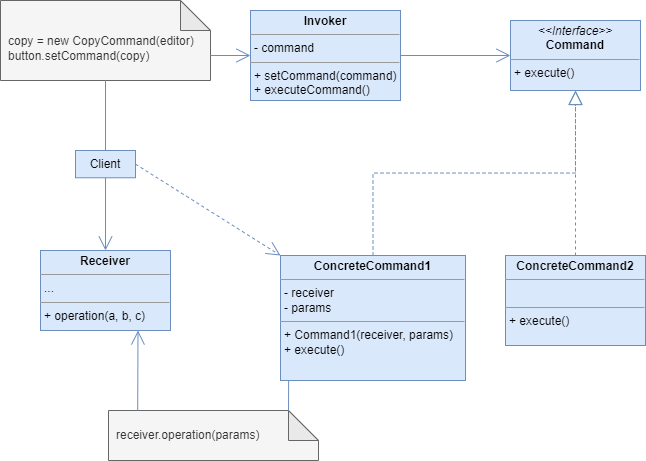

The diagram above was exported from draw.io. Its source (the exported page's mxGraphModel, read from the mxfile embedded in the PNG):
<mxGraphModel dx="814" dy="965" grid="1" gridSize="10" guides="1" tooltips="1" connect="1" arrows="1" fold="1" page="1" pageScale="1" pageWidth="1200" pageHeight="1600" math="0" shadow="0">
  <root>
    <mxCell id="0" />
    <mxCell id="1" parent="0" />
    <mxCell id="w-X-8uLFglT5KBzH4-ro-2" value="Client" style="html=1;whiteSpace=wrap;fillColor=#dae8fc;strokeColor=#6c8ebf;" vertex="1" parent="1">
      <mxGeometry x="125" y="240" width="60" height="27.27" as="geometry" />
    </mxCell>
    <mxCell id="w-X-8uLFglT5KBzH4-ro-4" value="&lt;p style=&quot;margin:0px;margin-top:4px;text-align:center;&quot;&gt;&lt;b&gt;Invoker&lt;/b&gt;&lt;/p&gt;&lt;hr size=&quot;1&quot;&gt;&lt;p style=&quot;margin:0px;margin-left:4px;&quot;&gt;&lt;span style=&quot;background-color: initial;&quot;&gt;- command&lt;br&gt;&lt;/span&gt;&lt;/p&gt;&lt;hr size=&quot;1&quot;&gt;&lt;p style=&quot;margin:0px;margin-left:4px;&quot;&gt;+ setCommand(command)&lt;/p&gt;&lt;p style=&quot;margin:0px;margin-left:4px;&quot;&gt;+ executeCommand()&lt;/p&gt;" style="verticalAlign=top;align=left;overflow=fill;fontSize=12;fontFamily=Helvetica;html=1;whiteSpace=wrap;fillColor=#dae8fc;strokeColor=#6c8ebf;" vertex="1" parent="1">
      <mxGeometry x="300" y="100" width="150" height="90" as="geometry" />
    </mxCell>
    <mxCell id="w-X-8uLFglT5KBzH4-ro-5" value="&lt;p style=&quot;margin:0px;margin-top:4px;text-align:center;&quot;&gt;&lt;b&gt;ConcreteCommand1&lt;/b&gt;&lt;/p&gt;&lt;hr size=&quot;1&quot;&gt;&lt;p style=&quot;margin:0px;margin-left:4px;&quot;&gt;- receiver&lt;/p&gt;&lt;p style=&quot;margin:0px;margin-left:4px;&quot;&gt;- params&lt;/p&gt;&lt;hr size=&quot;1&quot;&gt;&lt;p style=&quot;margin:0px;margin-left:4px;&quot;&gt;+ Command1(receiver, params)&lt;br&gt;&lt;/p&gt;&lt;p style=&quot;margin:0px;margin-left:4px;&quot;&gt;+ execute()&lt;/p&gt;" style="verticalAlign=top;align=left;overflow=fill;fontSize=12;fontFamily=Helvetica;html=1;whiteSpace=wrap;fillColor=#dae8fc;strokeColor=#6c8ebf;" vertex="1" parent="1">
      <mxGeometry x="330" y="345" width="185" height="125" as="geometry" />
    </mxCell>
    <mxCell id="w-X-8uLFglT5KBzH4-ro-10" value="" style="endArrow=block;dashed=1;endFill=0;endSize=12;html=1;rounded=0;entryX=0.5;entryY=1;entryDx=0;entryDy=0;exitX=0.5;exitY=0;exitDx=0;exitDy=0;fillColor=#dae8fc;strokeColor=#6c8ebf;edgeStyle=orthogonalEdgeStyle;" edge="1" parent="1" source="w-X-8uLFglT5KBzH4-ro-5" target="w-X-8uLFglT5KBzH4-ro-12">
      <mxGeometry width="160" relative="1" as="geometry">
        <mxPoint x="390" y="221" as="sourcePoint" />
        <mxPoint x="445" y="251" as="targetPoint" />
      </mxGeometry>
    </mxCell>
    <mxCell id="w-X-8uLFglT5KBzH4-ro-12" value="&lt;p style=&quot;margin:0px;margin-top:4px;text-align:center;&quot;&gt;&lt;i&gt;&amp;lt;&amp;lt;Interface&amp;gt;&amp;gt;&lt;/i&gt;&lt;br&gt;&lt;b&gt;Command&lt;/b&gt;&lt;/p&gt;&lt;hr size=&quot;1&quot;&gt;&lt;p style=&quot;margin:0px;margin-left:4px;&quot;&gt;+ execute()&lt;/p&gt;&lt;p style=&quot;margin:0px;margin-left:4px;&quot;&gt;&lt;br&gt;&lt;/p&gt;" style="verticalAlign=top;align=left;overflow=fill;fontSize=12;fontFamily=Helvetica;html=1;whiteSpace=wrap;fillColor=#dae8fc;strokeColor=#6c8ebf;" vertex="1" parent="1">
      <mxGeometry x="560" y="110" width="130" height="70" as="geometry" />
    </mxCell>
    <mxCell id="w-X-8uLFglT5KBzH4-ro-14" value="&lt;p style=&quot;margin:0px;margin-top:4px;text-align:center;&quot;&gt;&lt;b&gt;Receiver&lt;/b&gt;&lt;/p&gt;&lt;hr size=&quot;1&quot;&gt;&lt;p style=&quot;margin:0px;margin-left:4px;&quot;&gt;...&lt;/p&gt;&lt;hr size=&quot;1&quot;&gt;&lt;p style=&quot;margin:0px;margin-left:4px;&quot;&gt;+ operation(a, b, c)&lt;/p&gt;" style="verticalAlign=top;align=left;overflow=fill;fontSize=12;fontFamily=Helvetica;html=1;whiteSpace=wrap;fillColor=#dae8fc;strokeColor=#6c8ebf;" vertex="1" parent="1">
      <mxGeometry x="90" y="340" width="130" height="80" as="geometry" />
    </mxCell>
    <mxCell id="w-X-8uLFglT5KBzH4-ro-15" value="&lt;p style=&quot;margin:0px;margin-top:4px;text-align:center;&quot;&gt;&lt;b&gt;ConcreteCommand2&lt;/b&gt;&lt;/p&gt;&lt;hr size=&quot;1&quot;&gt;&lt;p style=&quot;margin:0px;margin-left:4px;&quot;&gt;&lt;br&gt;&lt;/p&gt;&lt;hr size=&quot;1&quot;&gt;&lt;p style=&quot;margin:0px;margin-left:4px;&quot;&gt;+ execute()&lt;br&gt;&lt;/p&gt;" style="verticalAlign=top;align=left;overflow=fill;fontSize=12;fontFamily=Helvetica;html=1;whiteSpace=wrap;fillColor=#dae8fc;strokeColor=#6c8ebf;" vertex="1" parent="1">
      <mxGeometry x="555" y="345" width="140" height="90" as="geometry" />
    </mxCell>
    <mxCell id="w-X-8uLFglT5KBzH4-ro-16" value="" style="endArrow=block;dashed=1;endFill=0;endSize=12;html=1;rounded=0;entryX=0.5;entryY=1;entryDx=0;entryDy=0;exitX=0.5;exitY=0;exitDx=0;exitDy=0;fillColor=#dae8fc;strokeColor=#6c8ebf;edgeStyle=orthogonalEdgeStyle;" edge="1" parent="1" source="w-X-8uLFglT5KBzH4-ro-15" target="w-X-8uLFglT5KBzH4-ro-12">
      <mxGeometry width="160" relative="1" as="geometry">
        <mxPoint x="455" y="355" as="sourcePoint" />
        <mxPoint x="635" y="200" as="targetPoint" />
      </mxGeometry>
    </mxCell>
    <mxCell id="gttqMFefqNrWUCEmGFdy-1" value="" style="endArrow=open;endFill=1;endSize=12;html=1;rounded=0;exitX=1;exitY=0.5;exitDx=0;exitDy=0;entryX=0;entryY=0.5;entryDx=0;entryDy=0;fillColor=#dae8fc;strokeColor=#6c8ebf;" edge="1" parent="1" source="w-X-8uLFglT5KBzH4-ro-4" target="w-X-8uLFglT5KBzH4-ro-12">
      <mxGeometry width="160" relative="1" as="geometry">
        <mxPoint x="360" y="310" as="sourcePoint" />
        <mxPoint x="520" y="310" as="targetPoint" />
      </mxGeometry>
    </mxCell>
    <mxCell id="3y2w-OUxcSv3CCL7NZbR-1" value="copy = new CopyCommand(editor)&lt;br&gt;button.setCommand(copy)" style="shape=note;whiteSpace=wrap;html=1;backgroundOutline=1;darkOpacity=0.05;align=left;spacingLeft=6;fillColor=#f5f5f5;fontColor=#333333;strokeColor=#666666;spacingTop=16;" vertex="1" parent="1">
      <mxGeometry x="50" y="90" width="210" height="80" as="geometry" />
    </mxCell>
    <mxCell id="cZjhqKi4jbM2FhThuJ60-1" value="receiver.operation(params)" style="shape=note;whiteSpace=wrap;html=1;backgroundOutline=1;darkOpacity=0.05;align=left;spacingLeft=6;fillColor=#f5f5f5;fontColor=#333333;strokeColor=#666666;spacingTop=0;" vertex="1" parent="1">
      <mxGeometry x="158" y="500" width="210" height="50" as="geometry" />
    </mxCell>
    <mxCell id="cZjhqKi4jbM2FhThuJ60-2" value="" style="endArrow=none;endFill=0;endSize=12;html=1;rounded=0;exitX=0.5;exitY=0;exitDx=0;exitDy=0;entryX=0.5;entryY=1;entryDx=0;entryDy=0;entryPerimeter=0;fillColor=#dae8fc;strokeColor=#6c8ebf;" edge="1" parent="1" source="w-X-8uLFglT5KBzH4-ro-2" target="3y2w-OUxcSv3CCL7NZbR-1">
      <mxGeometry width="160" relative="1" as="geometry">
        <mxPoint x="310" y="310" as="sourcePoint" />
        <mxPoint x="470" y="310" as="targetPoint" />
      </mxGeometry>
    </mxCell>
    <mxCell id="cZjhqKi4jbM2FhThuJ60-3" value="" style="endArrow=open;endFill=1;endSize=12;html=1;rounded=0;exitX=0;exitY=0;exitDx=210;exitDy=55;exitPerimeter=0;fillColor=#dae8fc;strokeColor=#6c8ebf;" edge="1" parent="1" source="3y2w-OUxcSv3CCL7NZbR-1" target="w-X-8uLFglT5KBzH4-ro-4">
      <mxGeometry width="160" relative="1" as="geometry">
        <mxPoint x="310" y="310" as="sourcePoint" />
        <mxPoint x="470" y="310" as="targetPoint" />
      </mxGeometry>
    </mxCell>
    <mxCell id="cZjhqKi4jbM2FhThuJ60-4" value="" style="endArrow=open;endFill=1;endSize=12;html=1;rounded=0;exitX=0.5;exitY=1;exitDx=0;exitDy=0;entryX=0.5;entryY=0;entryDx=0;entryDy=0;fillColor=#dae8fc;strokeColor=#6c8ebf;" edge="1" parent="1" source="w-X-8uLFglT5KBzH4-ro-2" target="w-X-8uLFglT5KBzH4-ro-14">
      <mxGeometry width="160" relative="1" as="geometry">
        <mxPoint x="310" y="310" as="sourcePoint" />
        <mxPoint x="470" y="310" as="targetPoint" />
      </mxGeometry>
    </mxCell>
    <mxCell id="cZjhqKi4jbM2FhThuJ60-5" value="" style="endArrow=open;endFill=1;endSize=12;html=1;rounded=0;exitX=1;exitY=0.5;exitDx=0;exitDy=0;entryX=0;entryY=0;entryDx=0;entryDy=0;dashed=1;fillColor=#dae8fc;strokeColor=#6c8ebf;" edge="1" parent="1" source="w-X-8uLFglT5KBzH4-ro-2" target="w-X-8uLFglT5KBzH4-ro-5">
      <mxGeometry width="160" relative="1" as="geometry">
        <mxPoint x="310" y="310" as="sourcePoint" />
        <mxPoint x="470" y="310" as="targetPoint" />
      </mxGeometry>
    </mxCell>
    <mxCell id="cZjhqKi4jbM2FhThuJ60-6" value="" style="endArrow=open;endFill=1;endSize=12;html=1;rounded=0;exitX=0.139;exitY=0;exitDx=0;exitDy=0;exitPerimeter=0;entryX=0.75;entryY=1;entryDx=0;entryDy=0;fillColor=#dae8fc;strokeColor=#6c8ebf;" edge="1" parent="1" source="cZjhqKi4jbM2FhThuJ60-1" target="w-X-8uLFglT5KBzH4-ro-14">
      <mxGeometry width="160" relative="1" as="geometry">
        <mxPoint x="310" y="310" as="sourcePoint" />
        <mxPoint x="470" y="310" as="targetPoint" />
      </mxGeometry>
    </mxCell>
    <mxCell id="cZjhqKi4jbM2FhThuJ60-7" value="" style="endArrow=none;endFill=0;endSize=12;html=1;rounded=0;exitX=0;exitY=0;exitDx=180;exitDy=0;exitPerimeter=0;entryX=0.044;entryY=0.996;entryDx=0;entryDy=0;fillColor=#dae8fc;strokeColor=#6c8ebf;entryPerimeter=0;" edge="1" parent="1" source="cZjhqKi4jbM2FhThuJ60-1" target="w-X-8uLFglT5KBzH4-ro-5">
      <mxGeometry width="160" relative="1" as="geometry">
        <mxPoint x="310" y="310" as="sourcePoint" />
        <mxPoint x="470" y="310" as="targetPoint" />
      </mxGeometry>
    </mxCell>
  </root>
</mxGraphModel>